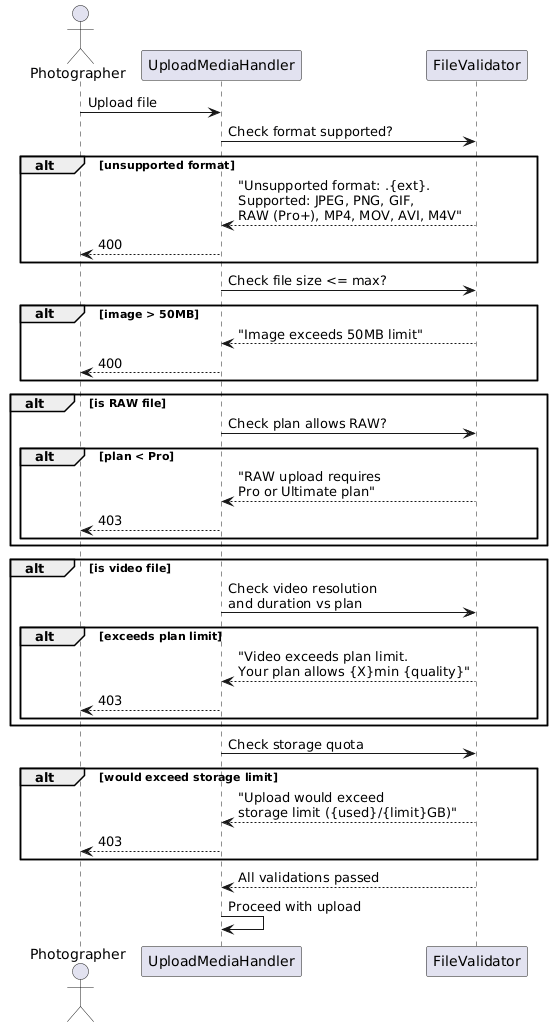

The diagram above was rendered by PlantUML. Its source (embedded in the PNG):
@startuml
actor Photographer as P
participant "UploadMediaHandler" as UH
participant "FileValidator" as FV

P -> UH : Upload file

UH -> FV : Check format supported?
alt unsupported format
  FV --> UH : "Unsupported format: .{ext}.\nSupported: JPEG, PNG, GIF,\nRAW (Pro+), MP4, MOV, AVI, M4V"
  UH --> P : 400
end

UH -> FV : Check file size <= max?
alt image > 50MB
  FV --> UH : "Image exceeds 50MB limit"
  UH --> P : 400
end

alt is RAW file
  UH -> FV : Check plan allows RAW?
  alt plan < Pro
    FV --> UH : "RAW upload requires\nPro or Ultimate plan"
    UH --> P : 403
  end
end

alt is video file
  UH -> FV : Check video resolution\nand duration vs plan
  alt exceeds plan limit
    FV --> UH : "Video exceeds plan limit.\nYour plan allows {X}min {quality}"
    UH --> P : 403
  end
end

UH -> FV : Check storage quota
alt would exceed storage limit
  FV --> UH : "Upload would exceed\nstorage limit ({used}/{limit}GB)"
  UH --> P : 403
end

FV --> UH : All validations passed
UH -> UH : Proceed with upload
@enduml